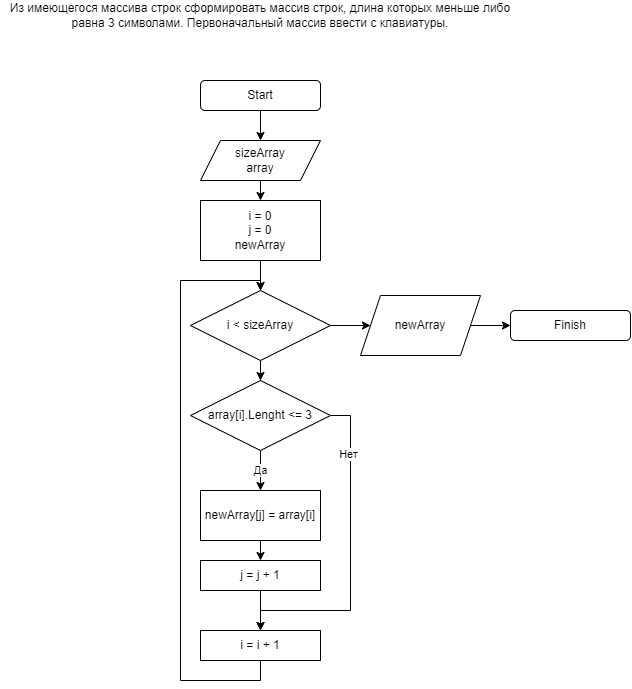

The diagram above was exported from draw.io. Its source (the exported page's mxGraphModel, read from the mxfile embedded in the PNG):
<mxGraphModel dx="1302" dy="729" grid="1" gridSize="10" guides="1" tooltips="1" connect="1" arrows="1" fold="1" page="1" pageScale="1" pageWidth="827" pageHeight="1169" math="0" shadow="0">
  <root>
    <mxCell id="0" />
    <mxCell id="1" parent="0" />
    <mxCell id="RyhdUGQDNJsncM2ckpAP-2" value="Из имеющегося массива строк сформировать массив строк, длина которых меньше либо равна 3 символами. Первоначальный массив ввести с клавиатуры." style="text;html=1;strokeColor=none;fillColor=none;align=center;verticalAlign=middle;whiteSpace=wrap;rounded=0;" vertex="1" parent="1">
      <mxGeometry x="60" y="20" width="520" height="30" as="geometry" />
    </mxCell>
    <mxCell id="RyhdUGQDNJsncM2ckpAP-14" style="edgeStyle=orthogonalEdgeStyle;rounded=0;orthogonalLoop=1;jettySize=auto;html=1;exitX=0.5;exitY=1;exitDx=0;exitDy=0;" edge="1" parent="1" source="RyhdUGQDNJsncM2ckpAP-3" target="RyhdUGQDNJsncM2ckpAP-6">
      <mxGeometry relative="1" as="geometry" />
    </mxCell>
    <mxCell id="RyhdUGQDNJsncM2ckpAP-3" value="Start" style="rounded=1;whiteSpace=wrap;html=1;" vertex="1" parent="1">
      <mxGeometry x="260" y="100" width="120" height="30" as="geometry" />
    </mxCell>
    <mxCell id="RyhdUGQDNJsncM2ckpAP-15" style="edgeStyle=orthogonalEdgeStyle;rounded=0;orthogonalLoop=1;jettySize=auto;html=1;exitX=0.5;exitY=1;exitDx=0;exitDy=0;entryX=0.5;entryY=0;entryDx=0;entryDy=0;" edge="1" parent="1" source="RyhdUGQDNJsncM2ckpAP-6" target="RyhdUGQDNJsncM2ckpAP-8">
      <mxGeometry relative="1" as="geometry" />
    </mxCell>
    <mxCell id="RyhdUGQDNJsncM2ckpAP-6" value="sizeArray&lt;br&gt;array" style="shape=parallelogram;perimeter=parallelogramPerimeter;whiteSpace=wrap;html=1;fixedSize=1;" vertex="1" parent="1">
      <mxGeometry x="260" y="160" width="120" height="40" as="geometry" />
    </mxCell>
    <mxCell id="RyhdUGQDNJsncM2ckpAP-17" style="edgeStyle=orthogonalEdgeStyle;rounded=0;orthogonalLoop=1;jettySize=auto;html=1;exitX=0.5;exitY=1;exitDx=0;exitDy=0;" edge="1" parent="1" source="RyhdUGQDNJsncM2ckpAP-7" target="RyhdUGQDNJsncM2ckpAP-9">
      <mxGeometry relative="1" as="geometry" />
    </mxCell>
    <mxCell id="RyhdUGQDNJsncM2ckpAP-25" style="edgeStyle=orthogonalEdgeStyle;rounded=0;orthogonalLoop=1;jettySize=auto;html=1;exitX=1;exitY=0.5;exitDx=0;exitDy=0;" edge="1" parent="1" source="RyhdUGQDNJsncM2ckpAP-7" target="RyhdUGQDNJsncM2ckpAP-24">
      <mxGeometry relative="1" as="geometry" />
    </mxCell>
    <mxCell id="RyhdUGQDNJsncM2ckpAP-7" value="i &amp;lt; sizeArray" style="rhombus;whiteSpace=wrap;html=1;" vertex="1" parent="1">
      <mxGeometry x="250" y="310" width="140" height="70" as="geometry" />
    </mxCell>
    <mxCell id="RyhdUGQDNJsncM2ckpAP-16" style="edgeStyle=orthogonalEdgeStyle;rounded=0;orthogonalLoop=1;jettySize=auto;html=1;exitX=0.5;exitY=1;exitDx=0;exitDy=0;entryX=0.5;entryY=0;entryDx=0;entryDy=0;" edge="1" parent="1" source="RyhdUGQDNJsncM2ckpAP-8" target="RyhdUGQDNJsncM2ckpAP-7">
      <mxGeometry relative="1" as="geometry" />
    </mxCell>
    <mxCell id="RyhdUGQDNJsncM2ckpAP-8" value="i = 0&lt;br&gt;j = 0&lt;br&gt;newArray" style="rounded=0;whiteSpace=wrap;html=1;" vertex="1" parent="1">
      <mxGeometry x="260" y="220" width="120" height="60" as="geometry" />
    </mxCell>
    <mxCell id="RyhdUGQDNJsncM2ckpAP-18" value="Да" style="edgeStyle=orthogonalEdgeStyle;rounded=0;orthogonalLoop=1;jettySize=auto;html=1;exitX=0.5;exitY=1;exitDx=0;exitDy=0;entryX=0.5;entryY=0;entryDx=0;entryDy=0;" edge="1" parent="1" source="RyhdUGQDNJsncM2ckpAP-9" target="RyhdUGQDNJsncM2ckpAP-10">
      <mxGeometry relative="1" as="geometry" />
    </mxCell>
    <mxCell id="RyhdUGQDNJsncM2ckpAP-21" style="edgeStyle=orthogonalEdgeStyle;rounded=0;orthogonalLoop=1;jettySize=auto;html=1;exitX=1;exitY=0.5;exitDx=0;exitDy=0;entryX=0.5;entryY=0;entryDx=0;entryDy=0;" edge="1" parent="1" source="RyhdUGQDNJsncM2ckpAP-9" target="RyhdUGQDNJsncM2ckpAP-13">
      <mxGeometry relative="1" as="geometry">
        <mxPoint x="320" y="640" as="targetPoint" />
        <Array as="points">
          <mxPoint x="410" y="435" />
          <mxPoint x="410" y="630" />
          <mxPoint x="320" y="630" />
        </Array>
      </mxGeometry>
    </mxCell>
    <mxCell id="RyhdUGQDNJsncM2ckpAP-22" value="Нет" style="edgeLabel;html=1;align=center;verticalAlign=middle;resizable=0;points=[];" vertex="1" connectable="0" parent="RyhdUGQDNJsncM2ckpAP-21">
      <mxGeometry x="-0.6431" y="-2" relative="1" as="geometry">
        <mxPoint as="offset" />
      </mxGeometry>
    </mxCell>
    <mxCell id="RyhdUGQDNJsncM2ckpAP-9" value="array[i].Lenght &amp;lt;= 3" style="rhombus;whiteSpace=wrap;html=1;" vertex="1" parent="1">
      <mxGeometry x="250" y="400" width="140" height="70" as="geometry" />
    </mxCell>
    <mxCell id="RyhdUGQDNJsncM2ckpAP-19" style="edgeStyle=orthogonalEdgeStyle;rounded=0;orthogonalLoop=1;jettySize=auto;html=1;exitX=0.5;exitY=1;exitDx=0;exitDy=0;entryX=0.5;entryY=0;entryDx=0;entryDy=0;" edge="1" parent="1" source="RyhdUGQDNJsncM2ckpAP-10" target="RyhdUGQDNJsncM2ckpAP-12">
      <mxGeometry relative="1" as="geometry" />
    </mxCell>
    <mxCell id="RyhdUGQDNJsncM2ckpAP-10" value="newArray[j] = array[i]" style="rounded=0;whiteSpace=wrap;html=1;" vertex="1" parent="1">
      <mxGeometry x="260" y="510" width="120" height="50" as="geometry" />
    </mxCell>
    <mxCell id="RyhdUGQDNJsncM2ckpAP-20" style="edgeStyle=orthogonalEdgeStyle;rounded=0;orthogonalLoop=1;jettySize=auto;html=1;exitX=0.5;exitY=1;exitDx=0;exitDy=0;entryX=0.5;entryY=0;entryDx=0;entryDy=0;" edge="1" parent="1" source="RyhdUGQDNJsncM2ckpAP-12" target="RyhdUGQDNJsncM2ckpAP-13">
      <mxGeometry relative="1" as="geometry" />
    </mxCell>
    <mxCell id="RyhdUGQDNJsncM2ckpAP-12" value="j = j + 1" style="rounded=0;whiteSpace=wrap;html=1;" vertex="1" parent="1">
      <mxGeometry x="260" y="580" width="120" height="30" as="geometry" />
    </mxCell>
    <mxCell id="RyhdUGQDNJsncM2ckpAP-23" style="edgeStyle=orthogonalEdgeStyle;rounded=0;orthogonalLoop=1;jettySize=auto;html=1;exitX=0.5;exitY=1;exitDx=0;exitDy=0;" edge="1" parent="1" source="RyhdUGQDNJsncM2ckpAP-13">
      <mxGeometry relative="1" as="geometry">
        <mxPoint x="320" y="310" as="targetPoint" />
        <Array as="points">
          <mxPoint x="320" y="700" />
          <mxPoint x="240" y="700" />
          <mxPoint x="240" y="300" />
        </Array>
      </mxGeometry>
    </mxCell>
    <mxCell id="RyhdUGQDNJsncM2ckpAP-13" value="i = i + 1" style="rounded=0;whiteSpace=wrap;html=1;" vertex="1" parent="1">
      <mxGeometry x="260" y="650" width="120" height="30" as="geometry" />
    </mxCell>
    <mxCell id="RyhdUGQDNJsncM2ckpAP-27" style="edgeStyle=orthogonalEdgeStyle;rounded=0;orthogonalLoop=1;jettySize=auto;html=1;exitX=1;exitY=0.5;exitDx=0;exitDy=0;entryX=0;entryY=0.5;entryDx=0;entryDy=0;" edge="1" parent="1" source="RyhdUGQDNJsncM2ckpAP-24" target="RyhdUGQDNJsncM2ckpAP-26">
      <mxGeometry relative="1" as="geometry" />
    </mxCell>
    <mxCell id="RyhdUGQDNJsncM2ckpAP-24" value="newArray" style="shape=parallelogram;perimeter=parallelogramPerimeter;whiteSpace=wrap;html=1;fixedSize=1;" vertex="1" parent="1">
      <mxGeometry x="420" y="315" width="120" height="60" as="geometry" />
    </mxCell>
    <mxCell id="RyhdUGQDNJsncM2ckpAP-26" value="Finish" style="rounded=1;whiteSpace=wrap;html=1;" vertex="1" parent="1">
      <mxGeometry x="570" y="330" width="120" height="30" as="geometry" />
    </mxCell>
  </root>
</mxGraphModel>